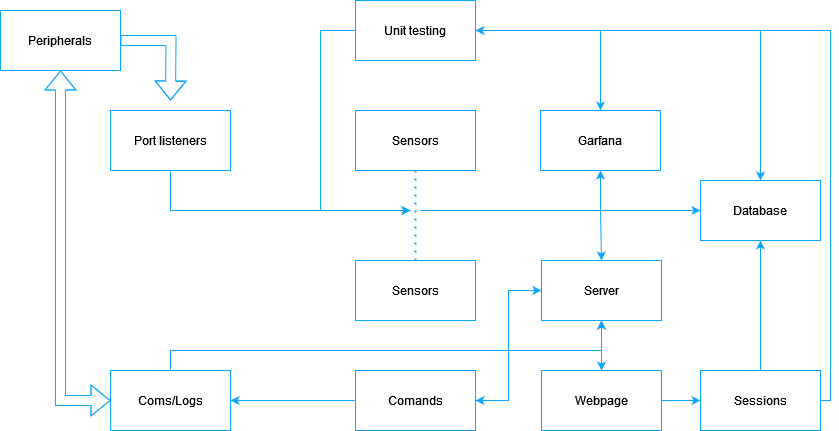

The diagram above was exported from draw.io. Its source (the exported page's mxGraphModel, read from the mxfile embedded in the PNG):
<mxGraphModel dx="1290" dy="530" grid="1" gridSize="10" guides="1" tooltips="1" connect="1" arrows="1" fold="1" page="1" pageScale="1" pageWidth="850" pageHeight="1100" math="0" shadow="0">
  <root>
    <mxCell id="0" />
    <mxCell id="1" parent="0" />
    <mxCell id="k4vg8nyTEDKNaED0HVo6-16" style="edgeStyle=orthogonalEdgeStyle;rounded=0;orthogonalLoop=1;jettySize=auto;html=1;entryX=0.5;entryY=0;entryDx=0;entryDy=0;strokeColor=#0AA5FF;" edge="1" parent="1" source="k4vg8nyTEDKNaED0HVo6-2" target="k4vg8nyTEDKNaED0HVo6-15">
      <mxGeometry relative="1" as="geometry" />
    </mxCell>
    <mxCell id="k4vg8nyTEDKNaED0HVo6-19" style="edgeStyle=orthogonalEdgeStyle;rounded=0;orthogonalLoop=1;jettySize=auto;html=1;entryX=1;entryY=0.5;entryDx=0;entryDy=0;strokeColor=#0AA5FF;" edge="1" parent="1" source="k4vg8nyTEDKNaED0HVo6-2" target="k4vg8nyTEDKNaED0HVo6-17">
      <mxGeometry relative="1" as="geometry" />
    </mxCell>
    <mxCell id="k4vg8nyTEDKNaED0HVo6-2" value="Server" style="rounded=0;whiteSpace=wrap;html=1;strokeColor=#0AA5FF;" vertex="1" parent="1">
      <mxGeometry x="551" y="280" width="120" height="60" as="geometry" />
    </mxCell>
    <mxCell id="k4vg8nyTEDKNaED0HVo6-3" value="Database" style="rounded=0;whiteSpace=wrap;html=1;strokeColor=#0AA5FF;" vertex="1" parent="1">
      <mxGeometry x="710" y="200" width="120" height="60" as="geometry" />
    </mxCell>
    <mxCell id="k4vg8nyTEDKNaED0HVo6-4" value="Garfana" style="rounded=0;whiteSpace=wrap;html=1;strokeColor=#0AA5FF;" vertex="1" parent="1">
      <mxGeometry x="550" y="130" width="120" height="60" as="geometry" />
    </mxCell>
    <mxCell id="k4vg8nyTEDKNaED0HVo6-5" value="Sensors" style="rounded=0;whiteSpace=wrap;html=1;strokeColor=#0AA5FF;" vertex="1" parent="1">
      <mxGeometry x="365" y="130" width="120" height="60" as="geometry" />
    </mxCell>
    <mxCell id="k4vg8nyTEDKNaED0HVo6-13" style="edgeStyle=orthogonalEdgeStyle;rounded=0;orthogonalLoop=1;jettySize=auto;html=1;exitX=1;exitY=0.5;exitDx=0;exitDy=0;strokeColor=#0AA5FF;" edge="1" parent="1" source="k4vg8nyTEDKNaED0HVo6-6">
      <mxGeometry relative="1" as="geometry">
        <mxPoint x="420" y="230" as="targetPoint" />
        <Array as="points">
          <mxPoint x="180" y="160" />
          <mxPoint x="180" y="230" />
        </Array>
      </mxGeometry>
    </mxCell>
    <mxCell id="k4vg8nyTEDKNaED0HVo6-6" value="Port listeners" style="rounded=0;whiteSpace=wrap;html=1;strokeColor=#0AA5FF;" vertex="1" parent="1">
      <mxGeometry x="120" y="130" width="120" height="60" as="geometry" />
    </mxCell>
    <mxCell id="k4vg8nyTEDKNaED0HVo6-7" value="" style="endArrow=none;dashed=1;html=1;dashPattern=1 3;strokeWidth=2;rounded=0;entryX=0.5;entryY=1;entryDx=0;entryDy=0;exitX=0.5;exitY=0;exitDx=0;exitDy=0;strokeColor=#0AA5FF;" edge="1" parent="1" source="k4vg8nyTEDKNaED0HVo6-8" target="k4vg8nyTEDKNaED0HVo6-5">
      <mxGeometry width="50" height="50" relative="1" as="geometry">
        <mxPoint x="430" y="290" as="sourcePoint" />
        <mxPoint x="450" y="260" as="targetPoint" />
      </mxGeometry>
    </mxCell>
    <mxCell id="k4vg8nyTEDKNaED0HVo6-8" value="Sensors" style="rounded=0;whiteSpace=wrap;html=1;strokeColor=#0AA5FF;" vertex="1" parent="1">
      <mxGeometry x="365" y="280" width="120" height="60" as="geometry" />
    </mxCell>
    <mxCell id="k4vg8nyTEDKNaED0HVo6-10" value="" style="endArrow=classic;html=1;rounded=0;strokeColor=#0AA5FF;" edge="1" parent="1" target="k4vg8nyTEDKNaED0HVo6-4">
      <mxGeometry width="50" height="50" relative="1" as="geometry">
        <mxPoint x="430" y="230" as="sourcePoint" />
        <mxPoint x="690" y="230" as="targetPoint" />
        <Array as="points">
          <mxPoint x="610" y="230" />
        </Array>
      </mxGeometry>
    </mxCell>
    <mxCell id="k4vg8nyTEDKNaED0HVo6-11" value="" style="endArrow=classic;html=1;rounded=0;entryX=0.5;entryY=0;entryDx=0;entryDy=0;strokeColor=#0AA5FF;" edge="1" parent="1" target="k4vg8nyTEDKNaED0HVo6-2">
      <mxGeometry width="50" height="50" relative="1" as="geometry">
        <mxPoint x="610" y="230" as="sourcePoint" />
        <mxPoint x="480" y="250" as="targetPoint" />
      </mxGeometry>
    </mxCell>
    <mxCell id="k4vg8nyTEDKNaED0HVo6-14" value="" style="endArrow=classic;html=1;rounded=0;strokeColor=#0AA5FF;" edge="1" parent="1" target="k4vg8nyTEDKNaED0HVo6-3">
      <mxGeometry width="50" height="50" relative="1" as="geometry">
        <mxPoint x="610" y="230" as="sourcePoint" />
        <mxPoint x="710" y="230" as="targetPoint" />
      </mxGeometry>
    </mxCell>
    <mxCell id="k4vg8nyTEDKNaED0HVo6-18" style="edgeStyle=orthogonalEdgeStyle;rounded=0;orthogonalLoop=1;jettySize=auto;html=1;entryX=0.5;entryY=1;entryDx=0;entryDy=0;strokeColor=#0AA5FF;" edge="1" parent="1" source="k4vg8nyTEDKNaED0HVo6-15" target="k4vg8nyTEDKNaED0HVo6-2">
      <mxGeometry relative="1" as="geometry" />
    </mxCell>
    <mxCell id="k4vg8nyTEDKNaED0HVo6-33" style="edgeStyle=orthogonalEdgeStyle;rounded=0;orthogonalLoop=1;jettySize=auto;html=1;entryX=0;entryY=0.5;entryDx=0;entryDy=0;strokeColor=#0AA5FF;" edge="1" parent="1" source="k4vg8nyTEDKNaED0HVo6-15" target="k4vg8nyTEDKNaED0HVo6-31">
      <mxGeometry relative="1" as="geometry" />
    </mxCell>
    <mxCell id="k4vg8nyTEDKNaED0HVo6-15" value="Webpage" style="rounded=0;whiteSpace=wrap;html=1;strokeColor=#0AA5FF;" vertex="1" parent="1">
      <mxGeometry x="551" y="390" width="120" height="60" as="geometry" />
    </mxCell>
    <mxCell id="k4vg8nyTEDKNaED0HVo6-21" style="edgeStyle=orthogonalEdgeStyle;rounded=0;orthogonalLoop=1;jettySize=auto;html=1;entryX=0;entryY=0.5;entryDx=0;entryDy=0;strokeColor=#0AA5FF;" edge="1" parent="1" source="k4vg8nyTEDKNaED0HVo6-17" target="k4vg8nyTEDKNaED0HVo6-2">
      <mxGeometry relative="1" as="geometry" />
    </mxCell>
    <mxCell id="k4vg8nyTEDKNaED0HVo6-23" style="edgeStyle=orthogonalEdgeStyle;rounded=0;orthogonalLoop=1;jettySize=auto;html=1;entryX=1;entryY=0.5;entryDx=0;entryDy=0;strokeColor=#0AA5FF;" edge="1" parent="1" source="k4vg8nyTEDKNaED0HVo6-17" target="k4vg8nyTEDKNaED0HVo6-22">
      <mxGeometry relative="1" as="geometry" />
    </mxCell>
    <mxCell id="k4vg8nyTEDKNaED0HVo6-17" value="Comands" style="rounded=0;whiteSpace=wrap;html=1;strokeColor=#0AA5FF;" vertex="1" parent="1">
      <mxGeometry x="365" y="390" width="120" height="60" as="geometry" />
    </mxCell>
    <mxCell id="k4vg8nyTEDKNaED0HVo6-22" value="Coms/Logs" style="rounded=0;whiteSpace=wrap;html=1;strokeColor=#0AA5FF;" vertex="1" parent="1">
      <mxGeometry x="120" y="390" width="120" height="60" as="geometry" />
    </mxCell>
    <mxCell id="k4vg8nyTEDKNaED0HVo6-25" style="edgeStyle=orthogonalEdgeStyle;rounded=0;orthogonalLoop=1;jettySize=auto;html=1;shape=flexArrow;strokeColor=#0AA5FF;" edge="1" parent="1" source="k4vg8nyTEDKNaED0HVo6-24">
      <mxGeometry relative="1" as="geometry">
        <mxPoint x="180" y="120" as="targetPoint" />
      </mxGeometry>
    </mxCell>
    <mxCell id="k4vg8nyTEDKNaED0HVo6-24" value="Peripherals " style="rounded=0;whiteSpace=wrap;html=1;strokeColor=#0AA5FF;" vertex="1" parent="1">
      <mxGeometry x="10" y="30" width="120" height="60" as="geometry" />
    </mxCell>
    <mxCell id="k4vg8nyTEDKNaED0HVo6-30" style="edgeStyle=orthogonalEdgeStyle;rounded=0;orthogonalLoop=1;jettySize=auto;html=1;exitX=0.5;exitY=0;exitDx=0;exitDy=0;strokeColor=#0AA5FF;" edge="1" parent="1" source="k4vg8nyTEDKNaED0HVo6-22" target="k4vg8nyTEDKNaED0HVo6-2">
      <mxGeometry relative="1" as="geometry">
        <mxPoint x="180" y="350" as="sourcePoint" />
        <Array as="points">
          <mxPoint x="180" y="370" />
          <mxPoint x="611" y="370" />
        </Array>
      </mxGeometry>
    </mxCell>
    <mxCell id="k4vg8nyTEDKNaED0HVo6-34" style="edgeStyle=orthogonalEdgeStyle;rounded=0;orthogonalLoop=1;jettySize=auto;html=1;strokeColor=#0AA5FF;" edge="1" parent="1" source="k4vg8nyTEDKNaED0HVo6-31" target="k4vg8nyTEDKNaED0HVo6-3">
      <mxGeometry relative="1" as="geometry" />
    </mxCell>
    <mxCell id="k4vg8nyTEDKNaED0HVo6-42" style="edgeStyle=orthogonalEdgeStyle;rounded=0;orthogonalLoop=1;jettySize=auto;html=1;entryX=1;entryY=0.5;entryDx=0;entryDy=0;strokeColor=#0AA5FF;" edge="1" parent="1" source="k4vg8nyTEDKNaED0HVo6-31" target="k4vg8nyTEDKNaED0HVo6-35">
      <mxGeometry relative="1" as="geometry">
        <Array as="points">
          <mxPoint x="840" y="420" />
          <mxPoint x="840" y="50" />
        </Array>
      </mxGeometry>
    </mxCell>
    <mxCell id="k4vg8nyTEDKNaED0HVo6-31" value="Sessions" style="rounded=0;whiteSpace=wrap;html=1;strokeColor=#0AA5FF;" vertex="1" parent="1">
      <mxGeometry x="710" y="390" width="120" height="60" as="geometry" />
    </mxCell>
    <mxCell id="k4vg8nyTEDKNaED0HVo6-37" style="edgeStyle=orthogonalEdgeStyle;rounded=0;orthogonalLoop=1;jettySize=auto;html=1;strokeColor=#0AA5FF;" edge="1" parent="1" source="k4vg8nyTEDKNaED0HVo6-35">
      <mxGeometry relative="1" as="geometry">
        <mxPoint x="420" y="230" as="targetPoint" />
        <Array as="points">
          <mxPoint x="330" y="50" />
          <mxPoint x="330" y="230" />
        </Array>
      </mxGeometry>
    </mxCell>
    <mxCell id="k4vg8nyTEDKNaED0HVo6-38" style="edgeStyle=orthogonalEdgeStyle;rounded=0;orthogonalLoop=1;jettySize=auto;html=1;entryX=0.5;entryY=0;entryDx=0;entryDy=0;strokeColor=#0AA5FF;" edge="1" parent="1" source="k4vg8nyTEDKNaED0HVo6-35" target="k4vg8nyTEDKNaED0HVo6-4">
      <mxGeometry relative="1" as="geometry" />
    </mxCell>
    <mxCell id="k4vg8nyTEDKNaED0HVo6-39" style="edgeStyle=orthogonalEdgeStyle;rounded=0;orthogonalLoop=1;jettySize=auto;html=1;exitX=1;exitY=0.5;exitDx=0;exitDy=0;strokeColor=#0AA5FF;" edge="1" parent="1" source="k4vg8nyTEDKNaED0HVo6-35" target="k4vg8nyTEDKNaED0HVo6-3">
      <mxGeometry relative="1" as="geometry" />
    </mxCell>
    <mxCell id="k4vg8nyTEDKNaED0HVo6-35" value="Unit testing" style="rounded=0;whiteSpace=wrap;html=1;strokeColor=#0AA5FF;" vertex="1" parent="1">
      <mxGeometry x="365" y="20" width="120" height="60" as="geometry" />
    </mxCell>
    <mxCell id="k4vg8nyTEDKNaED0HVo6-43" value="" style="shape=flexArrow;endArrow=classic;startArrow=classic;html=1;rounded=0;entryX=0.5;entryY=1;entryDx=0;entryDy=0;exitX=0;exitY=0.5;exitDx=0;exitDy=0;strokeColor=#17AAFF;" edge="1" parent="1" source="k4vg8nyTEDKNaED0HVo6-22" target="k4vg8nyTEDKNaED0HVo6-24">
      <mxGeometry width="100" height="100" relative="1" as="geometry">
        <mxPoint x="10" y="320" as="sourcePoint" />
        <mxPoint x="110" y="220" as="targetPoint" />
        <Array as="points">
          <mxPoint x="70" y="420" />
        </Array>
      </mxGeometry>
    </mxCell>
  </root>
</mxGraphModel>